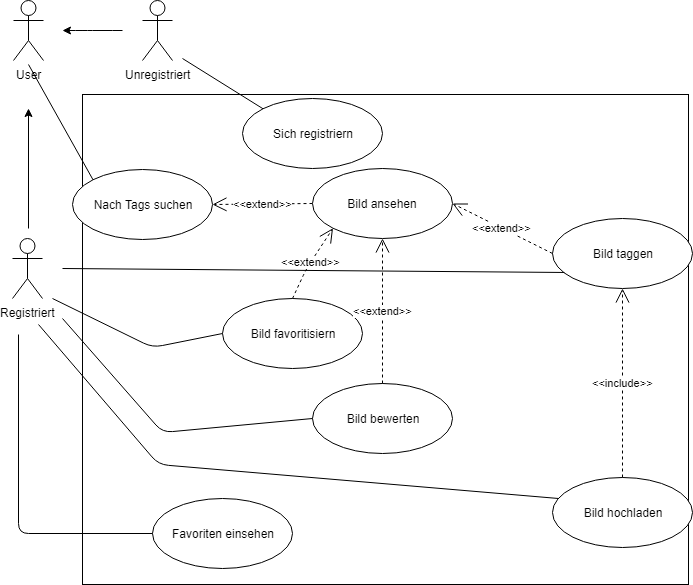

The diagram above was exported from draw.io. Its source (the exported page's mxGraphModel, read from the mxfile embedded in the PNG):
<mxGraphModel dx="1168" dy="669" grid="1" gridSize="10" guides="1" tooltips="1" connect="1" arrows="1" fold="1" page="1" pageScale="1" pageWidth="827" pageHeight="1169" math="0" shadow="0">
  <root>
    <mxCell id="0" />
    <mxCell id="1" parent="0" />
    <mxCell id="fAJRhmORdv5pxdM03-tn-3" value="" style="rounded=0;whiteSpace=wrap;html=1;" vertex="1" parent="1">
      <mxGeometry x="164" y="180" width="606" height="490" as="geometry" />
    </mxCell>
    <mxCell id="gps1gzqUeXPMIofR8XL2-1" value="User" style="shape=umlActor;verticalLabelPosition=bottom;labelBackgroundColor=#ffffff;verticalAlign=top;html=1;outlineConnect=0;" parent="1" vertex="1">
      <mxGeometry x="81" y="72" width="30" height="60" as="geometry" />
    </mxCell>
    <mxCell id="gps1gzqUeXPMIofR8XL2-2" value="&lt;br&gt;" style="text;html=1;resizable=0;points=[];autosize=1;align=left;verticalAlign=top;spacingTop=-4;" parent="1" vertex="1">
      <mxGeometry x="101" y="122" width="20" height="20" as="geometry" />
    </mxCell>
    <mxCell id="gps1gzqUeXPMIofR8XL2-3" value="Registriert" style="shape=umlActor;verticalLabelPosition=bottom;labelBackgroundColor=#ffffff;verticalAlign=top;html=1;outlineConnect=0;" parent="1" vertex="1">
      <mxGeometry x="80" y="310" width="30" height="60" as="geometry" />
    </mxCell>
    <mxCell id="gps1gzqUeXPMIofR8XL2-4" value="Unregistriert" style="shape=umlActor;verticalLabelPosition=bottom;labelBackgroundColor=#ffffff;verticalAlign=top;html=1;outlineConnect=0;" parent="1" vertex="1">
      <mxGeometry x="210" y="72" width="30" height="60" as="geometry" />
    </mxCell>
    <mxCell id="gps1gzqUeXPMIofR8XL2-5" value="" style="endArrow=classic;html=1;" parent="1" edge="1">
      <mxGeometry width="50" height="50" relative="1" as="geometry">
        <mxPoint x="96" y="300" as="sourcePoint" />
        <mxPoint x="96" y="180" as="targetPoint" />
      </mxGeometry>
    </mxCell>
    <mxCell id="gps1gzqUeXPMIofR8XL2-6" value="" style="endArrow=classic;html=1;" parent="1" edge="1">
      <mxGeometry width="50" height="50" relative="1" as="geometry">
        <mxPoint x="190" y="102" as="sourcePoint" />
        <mxPoint x="130" y="102" as="targetPoint" />
        <Array as="points">
          <mxPoint x="170" y="102" />
          <mxPoint x="150" y="102" />
        </Array>
      </mxGeometry>
    </mxCell>
    <mxCell id="gps1gzqUeXPMIofR8XL2-7" value="Nach Tags suchen" style="ellipse;whiteSpace=wrap;html=1;" parent="1" vertex="1">
      <mxGeometry x="154" y="255" width="140" height="70" as="geometry" />
    </mxCell>
    <mxCell id="gps1gzqUeXPMIofR8XL2-9" value="&amp;lt;&amp;lt;extend&amp;gt;&amp;gt;" style="endArrow=open;endSize=12;dashed=1;html=1;exitX=0;exitY=0.5;exitDx=0;exitDy=0;entryX=1;entryY=0.5;entryDx=0;entryDy=0;" parent="1" source="gps1gzqUeXPMIofR8XL2-8" target="gps1gzqUeXPMIofR8XL2-7" edge="1">
      <mxGeometry width="160" relative="1" as="geometry">
        <mxPoint x="290" y="270" as="sourcePoint" />
        <mxPoint x="450" y="270" as="targetPoint" />
      </mxGeometry>
    </mxCell>
    <mxCell id="gps1gzqUeXPMIofR8XL2-13" value="Bild favoritisiern" style="ellipse;whiteSpace=wrap;html=1;" parent="1" vertex="1">
      <mxGeometry x="290" y="370" width="140" height="70" as="geometry" />
    </mxCell>
    <mxCell id="gps1gzqUeXPMIofR8XL2-14" value="Bild bewerten" style="ellipse;whiteSpace=wrap;html=1;" parent="1" vertex="1">
      <mxGeometry x="380" y="455" width="140" height="70" as="geometry" />
    </mxCell>
    <mxCell id="gps1gzqUeXPMIofR8XL2-15" value="&amp;lt;&amp;lt;extend&amp;gt;&amp;gt;" style="endArrow=open;endSize=12;dashed=1;html=1;exitX=0.5;exitY=0;exitDx=0;exitDy=0;entryX=0;entryY=1;entryDx=0;entryDy=0;" parent="1" source="gps1gzqUeXPMIofR8XL2-13" target="gps1gzqUeXPMIofR8XL2-8" edge="1">
      <mxGeometry width="160" relative="1" as="geometry">
        <mxPoint x="360" y="320" as="sourcePoint" />
        <mxPoint x="410" y="300" as="targetPoint" />
        <Array as="points">
          <mxPoint x="374" y="340" />
        </Array>
      </mxGeometry>
    </mxCell>
    <mxCell id="gps1gzqUeXPMIofR8XL2-16" value="extend" style="endArrow=open;endSize=12;dashed=1;html=1;exitX=0.5;exitY=0;exitDx=0;exitDy=0;" parent="1" source="gps1gzqUeXPMIofR8XL2-8" edge="1">
      <mxGeometry width="160" relative="1" as="geometry">
        <mxPoint x="350" y="340" as="sourcePoint" />
        <mxPoint x="450" y="280" as="targetPoint" />
      </mxGeometry>
    </mxCell>
    <mxCell id="gps1gzqUeXPMIofR8XL2-17" value="" style="endArrow=none;html=1;" parent="1" edge="1">
      <mxGeometry width="50" height="50" relative="1" as="geometry">
        <mxPoint x="140" y="370" as="sourcePoint" />
        <mxPoint x="140" y="370" as="targetPoint" />
      </mxGeometry>
    </mxCell>
    <mxCell id="gps1gzqUeXPMIofR8XL2-18" value="" style="endArrow=none;html=1;entryX=0;entryY=0.5;entryDx=0;entryDy=0;" parent="1" target="gps1gzqUeXPMIofR8XL2-14" edge="1">
      <mxGeometry width="50" height="50" relative="1" as="geometry">
        <mxPoint x="130" y="390" as="sourcePoint" />
        <mxPoint x="190" y="380" as="targetPoint" />
        <Array as="points">
          <mxPoint x="230" y="504" />
        </Array>
      </mxGeometry>
    </mxCell>
    <mxCell id="gps1gzqUeXPMIofR8XL2-19" value="Bild hochladen&lt;br&gt;" style="ellipse;whiteSpace=wrap;html=1;" parent="1" vertex="1">
      <mxGeometry x="620" y="549" width="140" height="70" as="geometry" />
    </mxCell>
    <mxCell id="gps1gzqUeXPMIofR8XL2-20" value="Bild taggen" style="ellipse;whiteSpace=wrap;html=1;" parent="1" vertex="1">
      <mxGeometry x="620" y="290" width="140" height="70" as="geometry" />
    </mxCell>
    <mxCell id="gps1gzqUeXPMIofR8XL2-21" value="&amp;lt;&amp;lt;include&amp;gt;&amp;gt;" style="endArrow=open;endSize=12;dashed=1;html=1;entryX=0.5;entryY=1;entryDx=0;entryDy=0;exitX=0.5;exitY=0;exitDx=0;exitDy=0;" parent="1" source="gps1gzqUeXPMIofR8XL2-19" target="gps1gzqUeXPMIofR8XL2-20" edge="1">
      <mxGeometry width="160" relative="1" as="geometry">
        <mxPoint x="690" y="540" as="sourcePoint" />
        <mxPoint x="840" y="520" as="targetPoint" />
      </mxGeometry>
    </mxCell>
    <mxCell id="gps1gzqUeXPMIofR8XL2-23" value="&amp;lt;&amp;lt;extend&amp;gt;&amp;gt;" style="endArrow=open;endSize=12;dashed=1;html=1;entryX=1;entryY=0.5;entryDx=0;entryDy=0;exitX=0;exitY=0.5;exitDx=0;exitDy=0;" parent="1" source="gps1gzqUeXPMIofR8XL2-20" target="gps1gzqUeXPMIofR8XL2-8" edge="1">
      <mxGeometry width="160" relative="1" as="geometry">
        <mxPoint x="550" y="250" as="sourcePoint" />
        <mxPoint x="710" y="250" as="targetPoint" />
      </mxGeometry>
    </mxCell>
    <mxCell id="gps1gzqUeXPMIofR8XL2-24" value="" style="endArrow=none;html=1;entryX=0.086;entryY=0.771;entryDx=0;entryDy=0;entryPerimeter=0;" parent="1" target="gps1gzqUeXPMIofR8XL2-20" edge="1">
      <mxGeometry width="50" height="50" relative="1" as="geometry">
        <mxPoint x="130" y="340" as="sourcePoint" />
        <mxPoint x="190" y="310" as="targetPoint" />
      </mxGeometry>
    </mxCell>
    <mxCell id="gps1gzqUeXPMIofR8XL2-25" value="" style="endArrow=none;html=1;exitX=0.043;exitY=0.3;exitDx=0;exitDy=0;exitPerimeter=0;" parent="1" edge="1" source="gps1gzqUeXPMIofR8XL2-19">
      <mxGeometry width="50" height="50" relative="1" as="geometry">
        <mxPoint x="138" y="584.3984526112185" as="sourcePoint" />
        <mxPoint x="120" y="410" as="targetPoint" />
        <Array as="points">
          <mxPoint x="240" y="550" />
        </Array>
      </mxGeometry>
    </mxCell>
    <mxCell id="gps1gzqUeXPMIofR8XL2-8" value="Bild ansehen" style="ellipse;whiteSpace=wrap;html=1;" parent="1" vertex="1">
      <mxGeometry x="380" y="240" width="140" height="70" as="geometry" />
    </mxCell>
    <mxCell id="gps1gzqUeXPMIofR8XL2-27" value="&amp;lt;&amp;lt;extend&amp;gt;&amp;gt;" style="endArrow=open;endSize=12;dashed=1;html=1;exitX=0.5;exitY=0;exitDx=0;exitDy=0;" parent="1" source="gps1gzqUeXPMIofR8XL2-14" target="gps1gzqUeXPMIofR8XL2-8" edge="1">
      <mxGeometry width="160" relative="1" as="geometry">
        <mxPoint x="450" y="455" as="sourcePoint" />
        <mxPoint x="450" y="280" as="targetPoint" />
      </mxGeometry>
    </mxCell>
    <mxCell id="gps1gzqUeXPMIofR8XL2-28" value="Sich registriern" style="ellipse;whiteSpace=wrap;html=1;" parent="1" vertex="1">
      <mxGeometry x="310" y="170" width="140" height="70" as="geometry" />
    </mxCell>
    <mxCell id="gps1gzqUeXPMIofR8XL2-29" value="" style="endArrow=none;html=1;exitX=0;exitY=0;exitDx=0;exitDy=0;" parent="1" source="gps1gzqUeXPMIofR8XL2-28" edge="1">
      <mxGeometry width="50" height="50" relative="1" as="geometry">
        <mxPoint x="290" y="190" as="sourcePoint" />
        <mxPoint x="250" y="130" as="targetPoint" />
      </mxGeometry>
    </mxCell>
    <mxCell id="gps1gzqUeXPMIofR8XL2-31" value="" style="endArrow=none;html=1;entryX=0;entryY=0.5;entryDx=0;entryDy=0;" parent="1" target="gps1gzqUeXPMIofR8XL2-13" edge="1">
      <mxGeometry width="50" height="50" relative="1" as="geometry">
        <mxPoint x="120" y="370" as="sourcePoint" />
        <mxPoint x="120" y="640" as="targetPoint" />
        <Array as="points">
          <mxPoint x="220" y="419" />
        </Array>
      </mxGeometry>
    </mxCell>
    <mxCell id="gps1gzqUeXPMIofR8XL2-32" value="" style="endArrow=none;html=1;exitX=0;exitY=0;exitDx=0;exitDy=0;" parent="1" source="gps1gzqUeXPMIofR8XL2-7" edge="1">
      <mxGeometry width="50" height="50" relative="1" as="geometry">
        <mxPoint x="120" y="230" as="sourcePoint" />
        <mxPoint x="110" y="150" as="targetPoint" />
      </mxGeometry>
    </mxCell>
    <mxCell id="fAJRhmORdv5pxdM03-tn-1" value="Favoriten einsehen&lt;br&gt;" style="ellipse;whiteSpace=wrap;html=1;" vertex="1" parent="1">
      <mxGeometry x="234" y="584" width="140" height="70" as="geometry" />
    </mxCell>
    <mxCell id="fAJRhmORdv5pxdM03-tn-2" value="" style="endArrow=none;html=1;exitX=0;exitY=0.5;exitDx=0;exitDy=0;" edge="1" parent="1" source="fAJRhmORdv5pxdM03-tn-1">
      <mxGeometry width="50" height="50" relative="1" as="geometry">
        <mxPoint x="100" y="520" as="sourcePoint" />
        <mxPoint x="100" y="420" as="targetPoint" />
        <Array as="points">
          <mxPoint x="100" y="619" />
        </Array>
      </mxGeometry>
    </mxCell>
  </root>
</mxGraphModel>